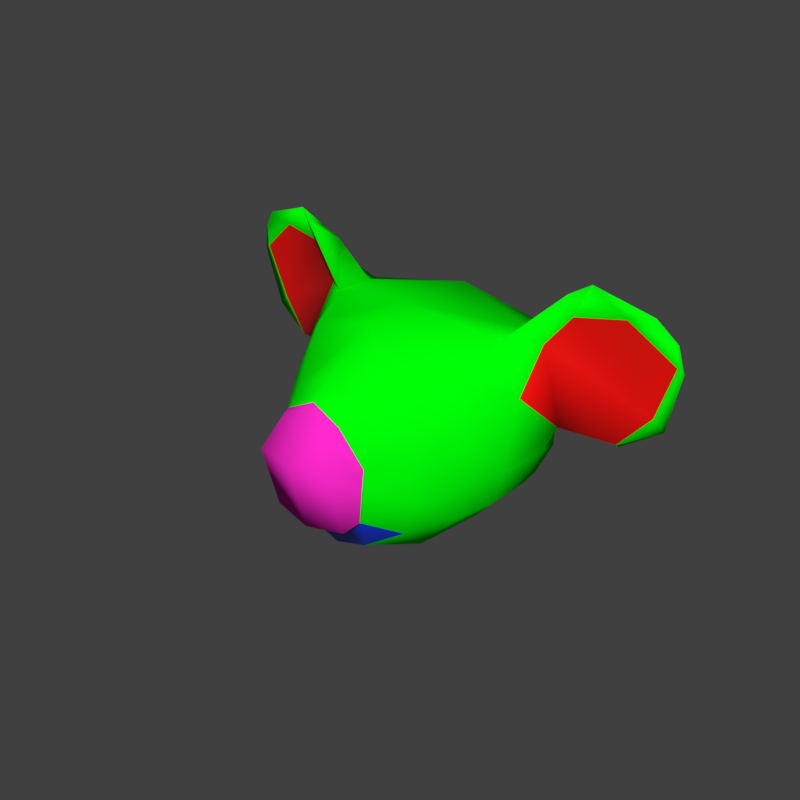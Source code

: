 # Source: GoldenKoalaHat.blend  (saved by Blender 4.0.36; exported with 4.5.12 LTS)
import bpy
from mathutils import Matrix  # noqa: F401  (used for matrix-valued properties, if any)

bpy.ops.wm.read_factory_settings(use_empty=True)
scene = bpy.context.scene
scene.name = 'Scene'

# ---- materials (node trees are filled in below, after node groups)
mat_material_002 = bpy.data.materials.new('Material.002')
mat_material_002.use_transparent_shadow = False
mat_material_002.diffuse_color = (0.1586, 0.1586, 0.1586, 1.0)
mat_material_002.roughness = 0.5
mat_material_002.specular_intensity = 0.0
mat_material_003 = bpy.data.materials.new('Material.003')
mat_material_003.use_transparent_shadow = False
mat_material_003.diffuse_color = (0.007545, 0.004561, 0.003514, 1.0)
mat_material_003.roughness = 0.5
mat_material_003.specular_intensity = 0.0
mat_material_004 = bpy.data.materials.new('Material.004')
mat_material_004.use_transparent_shadow = False
mat_material_004.roughness = 0.5
mat_material_006 = bpy.data.materials.new('Material.006')
mat_material_006.use_transparent_shadow = False
mat_material_006.diffuse_color = (1.0, 0.5555, 0.541, 1.0)
mat_material_006.roughness = 0.5

# ---- material node trees
mat_material_002.use_nodes = True; mat_material_002.node_tree.nodes.clear()
_N = mat_material_002.node_tree.nodes; _L = mat_material_002.node_tree.links
n0 = _N.new('ShaderNodeBsdfPrincipled'); n0.name = 'Principled BSDF'; n0.location = (10, 300)
n0.inputs[0].default_value = (0.0, 1.0, 0.002115, 1.0)
n0.inputs[3].default_value = 1.45
n0.inputs[13].default_value = 0.0
n0.inputs[27].default_value = (0.0, 0.0, 0.0, 1.0)
n0.inputs[28].default_value = 1.0
n1 = _N.new('ShaderNodeOutputMaterial'); n1.name = 'Material Output'; n1.location = (300, 300)
n2 = _N.new('ShaderNodeNormalMap'); n2.name = 'Normal Map'; n2.location = (-300, -300)
n2.label = 'Normal/Map'
n2.inputs[0].default_value = 0.0
_L.new(n0.outputs[0], n1.inputs[0])
_L.new(n2.outputs[0], n0.inputs[5])
n1.is_active_output = True
mat_material_003.use_nodes = True; mat_material_003.node_tree.nodes.clear()
_N = mat_material_003.node_tree.nodes; _L = mat_material_003.node_tree.links
n0 = _N.new('ShaderNodeBsdfPrincipled'); n0.name = 'Principled BSDF'; n0.location = (10, 300)
n0.inputs[0].default_value = (1.0, 0.02302, 0.6147, 1.0)
n0.inputs[3].default_value = 1.45
n0.inputs[13].default_value = 0.0
n0.inputs[27].default_value = (0.0, 0.0, 0.0, 1.0)
n0.inputs[28].default_value = 1.0
n1 = _N.new('ShaderNodeOutputMaterial'); n1.name = 'Material Output'; n1.location = (300, 300)
n2 = _N.new('ShaderNodeNormalMap'); n2.name = 'Normal Map'; n2.location = (-300, -300)
n2.label = 'Normal/Map'
n2.inputs[0].default_value = 0.0
_L.new(n0.outputs[0], n1.inputs[0])
_L.new(n2.outputs[0], n0.inputs[5])
n1.is_active_output = True
mat_material_004.use_nodes = True; mat_material_004.node_tree.nodes.clear()
_N = mat_material_004.node_tree.nodes; _L = mat_material_004.node_tree.links
n0 = _N.new('ShaderNodeBsdfPrincipled'); n0.name = 'Principled BSDF'; n0.location = (10, 300)
n0.inputs[0].default_value = (0.0, 0.042, 0.8001, 1.0)
n0.inputs[3].default_value = 1.45
n0.inputs[27].default_value = (0.0, 0.0, 0.0, 1.0)
n0.inputs[28].default_value = 1.0
n1 = _N.new('ShaderNodeOutputMaterial'); n1.name = 'Material Output'; n1.location = (300, 300)
n2 = _N.new('ShaderNodeNormalMap'); n2.name = 'Normal Map'; n2.location = (-300, -300)
n2.label = 'Normal/Map'
n2.inputs[0].default_value = 0.0
_L.new(n0.outputs[0], n1.inputs[0])
_L.new(n2.outputs[0], n0.inputs[5])
n1.is_active_output = True
mat_material_006.use_nodes = True; mat_material_006.node_tree.nodes.clear()
_N = mat_material_006.node_tree.nodes; _L = mat_material_006.node_tree.links
n0 = _N.new('ShaderNodeBsdfPrincipled'); n0.name = 'Principled BSDF'; n0.location = (10, 300)
n0.inputs[0].default_value = (1.0, 0.001128, 0.0, 1.0)
n0.inputs[3].default_value = 1.45
n0.inputs[27].default_value = (0.0, 0.0, 0.0, 1.0)
n0.inputs[28].default_value = 1.0
n1 = _N.new('ShaderNodeOutputMaterial'); n1.name = 'Material Output'; n1.location = (300, 300)
n2 = _N.new('ShaderNodeNormalMap'); n2.name = 'Normal Map'; n2.location = (-300, -300)
n2.label = 'Normal/Map'
n2.inputs[0].default_value = 0.0
_L.new(n0.outputs[0], n1.inputs[0])
_L.new(n2.outputs[0], n0.inputs[5])
n1.is_active_output = True

# ---- world
world_world = bpy.data.worlds.new('World'); scene.world = world_world
world_world.color = (0.05088, 0.05088, 0.05088)
world_world.use_sun_shadow = False
world_world.sun_shadow_jitter_overblur = 0.0
world_world.cycles.sampling_method = 'MANUAL'
world_world.light_settings.ao_factor = 0.2844

# ---- meshes
me_plane_001 = bpy.data.meshes.new('Plane.001')
me_plane_001.from_pydata([(-0.1918, 0.2344, -0.163), (-0.2467, 0.2104, 0.01), (-0.2111, 0.06702, -0.1441), (-0.2451, 0.08338, 0.07495), (-0.183, -0.005703, -0.1536), (-0.2081, -0.01102, 0.0102), (-0.1295, -0.09147, -0.1648), (-0.1466, -0.09351, 0.0003641), (-0.09004, -0.1649, -0.1222), (-0.08764, -0.164, -0.03137), (-0.09124, -0.1619, -0.1233), (-0.09363, -0.1563, -0.01649), (-0.1196, 0.1435, -0.2462), (-0.09451, 0.2401, -0.2639), (-0.2278, 0.2472, 0.1368), (-0.1886, 0.09689, 0.1628), (-0.09862, -0.003247, -0.2461), (-0.1537, 0.003826, 0.1398), (-0.06171, -0.1219, -0.2034), (-0.08571, -0.1201, 0.07855), (-0.05479, -0.1925, 0.05692), (-0.07733, -0.1944, -0.1342), (-0.04738, -0.174, -0.1389), (-0.05733, -0.1767, 0.0612), (-0.2306, 0.2313, -0.08608), (-0.2374, 0.05339, -0.06355), (-0.2004, -0.01466, -0.07815), (-0.1582, -0.09644, -0.08847), (-0.09171, -0.1596, -0.05728), (-0.09836, -0.1547, -0.05947), (-0.07357, -0.2337, -0.002595), (-0.2471, 0.1476, 0.1567), (-0.3851, 0.1963, -0.01963), (-0.2794, 0.2312, 0.1672), (-0.2971, 0.1315, 0.2677), (-0.29, 0.1677, 0.213), (-0.4628, 0.2062, 0.03218), (-0.3376, 0.2212, 0.2114), (-0.3315, 0.1506, 0.2876), (-0.3915, 0.1693, 0.2345), (-0.4907, 0.1958, 0.1543), (-0.4785, 0.1885, 0.2072), (-0.4419, 0.1711, 0.2506), (-0.323, 0.2279, 0.1276), (-0.3866, 0.2336, 0.1573), (-0.1935, 0.1868, -0.1667), (-0.2709, 0.1742, -0.01072), (-0.1935, 0.1921, 0.1555), (-0.1082, 0.1911, -0.2519), (-0.2384, 0.1842, -0.07489), (-0.3825, 0.1904, -0.01391), (-0.2866, 0.2069, 0.2164), (-0.4419, 0.2015, 0.05403), (-0.3313, 0.2084, 0.2361), (-0.4787, 0.1926, 0.164), (-0.4741, 0.1864, 0.2124), (0.0006342, 0.2384, -0.2791), (0.0006342, 0.1368, -0.2756), (0.0006342, 0.06536, 0.1982), (0.0006342, -0.03266, -0.2692), (0.0006342, -0.02772, 0.1842), (0.0006342, -0.1274, -0.2187), (0.0006342, -0.1369, 0.1186), (0.0006342, -0.2068, -0.1451), (0.0006342, -0.1817, 0.08019), (0.0006342, -0.176, -0.1504), (0.0006342, -0.1756, 0.08974), (0.1931, 0.2344, -0.163), (0.248, 0.2104, 0.01), (0.2124, 0.06702, -0.1441), (0.2464, 0.08338, 0.07495), (0.1843, -0.005704, -0.1536), (0.2094, -0.01102, 0.0102), (0.1308, -0.09147, -0.1648), (0.1479, -0.09351, 0.0003641), (0.09131, -0.1649, -0.1222), (0.08891, -0.164, -0.03137), (0.09251, -0.1619, -0.1233), (0.0949, -0.1563, -0.01649), (0.1208, 0.1435, -0.2462), (0.09578, 0.2401, -0.2639), (0.229, 0.2472, 0.1368), (0.1898, 0.09689, 0.1628), (0.09989, -0.003247, -0.2461), (0.155, 0.003826, 0.1398), (0.06298, -0.1219, -0.2034), (0.08698, -0.1201, 0.07855), (0.05606, -0.1925, 0.05692), (0.0786, -0.1944, -0.1342), (0.04865, -0.174, -0.1389), (0.0586, -0.1767, 0.0612), (0.0006342, -0.2445, -0.002595), (0.2319, 0.2313, -0.08608), (0.2386, 0.05339, -0.06355), (0.2017, -0.01466, -0.07815), (0.1595, -0.09644, -0.08847), (0.09298, -0.1596, -0.05728), (0.09963, -0.1547, -0.05947), (0.07484, -0.2337, -0.002595), (0.2484, 0.1476, 0.1567), (0.3864, 0.1963, -0.01963), (0.2807, 0.2312, 0.1672), (0.2983, 0.1315, 0.2677), (0.2913, 0.1677, 0.213), (0.464, 0.2062, 0.03218), (0.3389, 0.2212, 0.2114), (0.3328, 0.1506, 0.2876), (0.3928, 0.1693, 0.2345), (0.492, 0.1958, 0.1543), (0.4798, 0.1885, 0.2072), (0.4432, 0.1711, 0.2506), (0.3242, 0.2279, 0.1276), (0.3878, 0.2336, 0.1573), (0.0006342, 0.2261, -0.2752), (0.0006342, 0.2469, 0.1837), (0.1948, 0.1868, -0.1667), (0.2722, 0.1742, -0.01072), (0.1947, 0.1921, 0.1555), (0.1094, 0.1911, -0.2519), (0.2397, 0.1842, -0.07489), (0.3837, 0.1904, -0.01391), (0.2879, 0.2069, 0.2164), (0.4432, 0.2015, 0.05403), (0.3326, 0.2084, 0.2361), (0.48, 0.1926, 0.164), (0.4754, 0.1864, 0.2124), (0.0006342, 0.3519, 0.0389), (0.0006342, 0.3474, -0.07176), (0.0006342, 0.3366, -0.1609), (0.1148, 0.2471, 0.1602), (0.04821, 0.2392, -0.2715), (0.1243, 0.2948, 0.02445), (0.1162, 0.3031, -0.07892), (0.09686, 0.2992, -0.162), (-0.1136, 0.2471, 0.1602), (-0.04694, 0.2392, -0.2715), (-0.123, 0.2948, 0.02445), (-0.115, 0.3031, -0.07892), (-0.09559, 0.2992, -0.162)], [], [(50, 1, 46), (65, 18, 61), (60, 19, 62), (18, 10, 6), (47, 33, 51), (52, 40, 36), (27, 10, 29), (16, 6, 4), (30, 9, 28), (22, 8, 10), (34, 31, 15), (49, 2, 25), (58, 47, 15), (63, 22, 65), (2, 12, 16), (50, 36, 32), (15, 51, 34), (25, 3, 46), (44, 42, 37), (114, 134, 14, 47), (57, 16, 12), (34, 53, 38), (45, 48, 12), (17, 3, 5), (24, 45, 49), (29, 8, 28), (91, 20, 30), (91, 21, 63), (36, 43, 32), (21, 28, 8), (17, 7, 19), (15, 31, 3), (46, 31, 50), (51, 37, 53), (41, 54, 55), (44, 40, 41), (38, 39, 35), (26, 7, 5), (11, 28, 9), (4, 27, 26), (52, 39, 54), (31, 52, 50), (7, 29, 11), (64, 23, 20), (57, 48, 113), (53, 42, 38), (55, 39, 42), (62, 23, 66), (58, 17, 60), (1, 49, 46), (19, 11, 23), (48, 0, 13), (2, 26, 25), (1, 43, 14), (20, 11, 9), (59, 18, 16), (37, 43, 44), (47, 14, 33), (16, 18, 6), (30, 20, 9), (22, 21, 8), (63, 21, 22), (21, 30, 28), (25, 26, 5), (46, 49, 25), (34, 38, 35), (33, 14, 43), (46, 3, 31), (51, 33, 37), (41, 40, 54), (44, 36, 40), (38, 42, 39), (55, 54, 39), (16, 4, 2), (42, 53, 37), (44, 41, 55), (11, 29, 28), (113, 13, 135, 56), (50, 32, 1), (65, 22, 18), (60, 17, 19), (18, 22, 10), (52, 54, 40), (27, 6, 10), (34, 35, 31), (49, 45, 2), (58, 114, 47), (2, 45, 12), (50, 52, 36), (15, 47, 51), (25, 5, 3), (44, 55, 42), (57, 59, 16), (34, 51, 53), (45, 0, 48), (17, 15, 3), (24, 0, 45), (29, 10, 8), (91, 64, 20), (91, 30, 21), (36, 44, 43), (17, 5, 7), (26, 27, 7), (4, 6, 27), (52, 35, 39), (31, 35, 52), (7, 27, 29), (64, 66, 23), (57, 12, 48), (62, 19, 23), (58, 15, 17), (1, 24, 49), (19, 7, 11), (2, 4, 26), (1, 32, 43), (20, 23, 11), (59, 61, 18), (37, 33, 43), (113, 48, 13), (120, 116, 68), (65, 61, 85), (60, 62, 86), (85, 73, 77), (117, 121, 101), (122, 104, 108), (95, 97, 77), (83, 71, 73), (98, 96, 76), (89, 77, 75), (102, 82, 99), (119, 93, 69), (58, 82, 117), (63, 65, 89), (69, 83, 79), (120, 100, 104), (82, 102, 121), (93, 116, 70), (112, 105, 110), (114, 117, 81, 129), (57, 79, 83), (102, 106, 123), (115, 79, 118), (84, 72, 70), (92, 119, 115), (97, 96, 75), (91, 98, 87), (91, 63, 88), (104, 100, 111), (88, 75, 96), (84, 86, 74), (82, 70, 99), (116, 120, 99), (121, 123, 105), (109, 125, 124), (112, 109, 108), (106, 103, 107), (94, 72, 74), (78, 76, 96), (71, 94, 95), (122, 124, 107), (99, 120, 122), (74, 78, 97), (64, 87, 90), (57, 113, 118), (123, 106, 110), (125, 110, 107), (62, 66, 90), (58, 60, 84), (68, 116, 119), (86, 90, 78), (118, 80, 67), (69, 93, 94), (68, 81, 111), (87, 76, 78), (59, 83, 85), (105, 112, 111), (117, 101, 81), (83, 73, 85), (98, 76, 87), (89, 75, 88), (63, 89, 88), (88, 96, 98), (93, 72, 94), (116, 93, 119), (102, 103, 106), (101, 111, 81), (116, 99, 70), (121, 105, 101), (109, 124, 108), (112, 108, 104), (106, 107, 110), (125, 107, 124), (83, 69, 71), (110, 105, 123), (112, 125, 109), (78, 96, 97), (113, 56, 130, 80), (120, 68, 100), (65, 85, 89), (60, 86, 84), (85, 77, 89), (122, 108, 124), (95, 77, 73), (102, 99, 103), (119, 69, 115), (58, 117, 114), (69, 79, 115), (120, 104, 122), (82, 121, 117), (93, 70, 72), (112, 110, 125), (57, 83, 59), (102, 123, 121), (115, 118, 67), (84, 70, 82), (92, 115, 67), (97, 75, 77), (91, 87, 64), (91, 88, 98), (104, 111, 112), (84, 74, 72), (94, 74, 95), (71, 95, 73), (122, 107, 103), (99, 122, 103), (74, 97, 95), (64, 90, 66), (57, 118, 79), (62, 90, 86), (58, 84, 82), (68, 119, 92), (86, 78, 74), (69, 94, 71), (68, 111, 100), (87, 78, 90), (59, 85, 61), (105, 111, 101), (113, 80, 118), (134, 114, 126, 136), (129, 81, 68, 131), (136, 126, 127, 137), (131, 68, 92, 132), (137, 127, 128, 138), (132, 92, 67, 133), (138, 128, 56, 135), (133, 67, 80, 130), (128, 133, 130, 56), (127, 132, 133, 128), (126, 131, 132, 127), (114, 129, 131, 126), (0, 138, 135, 13), (24, 137, 138, 0), (1, 136, 137, 24), (14, 134, 136, 1)])
me_plane_001.polygons.foreach_set('use_smooth', [True] * 254)
me_plane_001.polygons.foreach_set('material_index', [0, 2, 0, 2, 0, 0, 0, 0, 1, 1, 0, 0, 0, 1, 0, 0, 0, 0, 0, 0, 2, 0, 2, 0, 0, 0, 1, 1, 0, 1, 0, 0, 3, 0, 0, 0, 0, 0, 1, 0, 3, 3, 0, 1, 2, 0, 0, 0, 0, 0, 0, 2, 0, 0, 1, 2, 0, 0, 0, 1, 1, 1, 1, 0, 0, 0, 0, 3, 0, 0, 0, 0, 0, 0, 0, 0, 0, 0, 0, 2, 0, 2, 0, 0, 0, 0, 0, 0, 0, 0, 0, 0, 2, 0, 2, 0, 0, 0, 1, 1, 0, 0, 0, 0, 3, 3, 0, 1, 2, 0, 0, 0, 0, 0, 0, 1, 2, 0, 2, 0, 2, 0, 2, 0, 0, 0, 0, 1, 1, 0, 0, 0, 1, 0, 0, 0, 0, 0, 0, 2, 0, 2, 0, 0, 0, 1, 1, 0, 1, 0, 0, 3, 0, 0, 0, 0, 0, 1, 0, 3, 3, 0, 1, 2, 0, 0, 0, 0, 0, 0, 2, 0, 0, 1, 2, 0, 0, 0, 1, 1, 1, 1, 0, 0, 0, 0, 3, 0, 0, 0, 0, 0, 0, 0, 0, 0, 0, 0, 2, 0, 2, 0, 0, 0, 0, 0, 0, 0, 0, 0, 0, 2, 0, 2, 0, 0, 0, 1, 1, 0, 0, 0, 0, 3, 3, 0, 1, 2, 0, 0, 0, 0, 0, 0, 1, 2, 0, 2, 0, 0, 0, 0, 0, 0, 0, 0, 0, 0, 0, 0, 0, 0, 0, 0])
_uv = me_plane_001.uv_layers.new(name='UVMap')
_uv.uv.foreach_set('vector', [1.0, 1.0, 1.0, 1.0, 1.0, 1.0, 1.0, 0.0, 1.0, 0.0, 1.0, 0.0, 1.0, 1.0, 1.0, 1.0, 1.0, 1.0, 1.0, 0.0, 1.0, 0.0, 1.0, 0.0, 1.0, 1.0, 1.0, 1.0, 1.0, 1.0, 1.0, 1.0, 1.0, 1.0, 1.0, 1.0, 1.0, 0.5, 1.0, 0.0, 1.0, 0.5, 1.0, 0.0, 1.0, 0.0, 1.0, 0.0, 1.0, 0.5, 1.0, 1.0, 1.0, 0.5, 1.0, 0.0, 1.0, 0.0, 1.0, 0.0, 1.0, 1.0, 1.0, 1.0, 1.0, 1.0, 1.0, 0.5, 1.0, 0.0, 1.0, 0.5, 1.0, 1.0, 1.0, 1.0, 1.0, 1.0, 1.0, 0.0, 1.0, 0.0, 1.0, 0.0, 1.0, 0.0, 1.0, 0.0, 1.0, 0.0, 1.0, 1.0, 1.0, 1.0, 1.0, 1.0, 1.0, 1.0, 1.0, 1.0, 1.0, 1.0, 1.0, 0.5, 1.0, 1.0, 1.0, 1.0, 1.0, 1.0, 1.0, 1.0, 1.0, 1.0, 1.0, 1.0, 1.0, 1.0, 1.0, 1.0, 1.0, 1.0, 1.0, 0.0, 1.0, 0.0, 1.0, 0.0, 1.0, 1.0, 1.0, 1.0, 1.0, 1.0, 1.0, 0.0, 1.0, 0.0, 1.0, 0.0, 1.0, 1.0, 1.0, 1.0, 1.0, 1.0, 1.0, 0.5, 1.0, 0.0, 1.0, 0.5, 1.0, 0.5, 1.0, 0.0, 1.0, 0.5, 1.0, 0.5, 1.0, 1.0, 1.0, 0.5, 1.0, 0.5, 1.0, 0.0, 1.0, 0.0, 1.0, 1.0, 1.0, 1.0, 1.0, 1.0, 1.0, 0.0, 1.0, 0.5, 1.0, 0.0, 1.0, 1.0, 1.0, 1.0, 1.0, 1.0, 1.0, 1.0, 1.0, 1.0, 1.0, 1.0, 1.0, 1.0, 1.0, 1.0, 1.0, 1.0, 1.0, 1.0, 1.0, 1.0, 1.0, 1.0, 1.0, 1.0, 1.0, 1.0, 1.0, 1.0, 1.0, 1.0, 1.0, 1.0, 1.0, 1.0, 1.0, 1.0, 1.0, 1.0, 1.0, 1.0, 1.0, 0.5, 1.0, 1.0, 1.0, 1.0, 1.0, 1.0, 1.0, 0.5, 1.0, 1.0, 1.0, 0.0, 1.0, 0.5, 1.0, 0.5, 1.0, 1.0, 1.0, 1.0, 1.0, 1.0, 1.0, 1.0, 1.0, 1.0, 1.0, 1.0, 1.0, 1.0, 1.0, 0.5, 1.0, 1.0, 1.0, 1.0, 1.0, 1.0, 1.0, 1.0, 1.0, 0.0, 1.0, 0.0, 1.0, 0.0, 1.0, 1.0, 1.0, 1.0, 1.0, 1.0, 1.0, 1.0, 1.0, 1.0, 1.0, 1.0, 1.0, 1.0, 1.0, 1.0, 1.0, 1.0, 1.0, 1.0, 1.0, 1.0, 1.0, 1.0, 1.0, 1.0, 1.0, 0.5, 1.0, 1.0, 1.0, 1.0, 1.0, 1.0, 1.0, 1.0, 1.0, 0.0, 1.0, 0.0, 1.0, 0.0, 1.0, 0.0, 1.0, 0.5, 1.0, 0.5, 1.0, 1.0, 1.0, 1.0, 1.0, 1.0, 1.0, 1.0, 1.0, 1.0, 1.0, 1.0, 1.0, 0.0, 1.0, 0.0, 1.0, 0.0, 1.0, 1.0, 1.0, 1.0, 1.0, 1.0, 1.0, 1.0, 1.0, 1.0, 1.0, 1.0, 1.0, 0.0, 1.0, 0.0, 1.0, 0.0, 1.0, 0.5, 1.0, 1.0, 1.0, 1.0, 1.0, 0.0, 1.0, 0.0, 1.0, 0.0, 1.0, 0.0, 1.0, 0.0, 1.0, 0.0, 1.0, 0.0, 1.0, 0.5, 1.0, 0.5, 1.0, 0.5, 1.0, 0.5, 1.0, 1.0, 1.0, 1.0, 1.0, 0.5, 1.0, 0.5, 1.0, 1.0, 1.0, 1.0, 1.0, 1.0, 1.0, 1.0, 1.0, 1.0, 1.0, 1.0, 1.0, 1.0, 1.0, 1.0, 1.0, 1.0, 1.0, 1.0, 1.0, 1.0, 1.0, 1.0, 1.0, 1.0, 1.0, 1.0, 1.0, 1.0, 1.0, 1.0, 1.0, 1.0, 1.0, 1.0, 1.0, 1.0, 1.0, 1.0, 1.0, 1.0, 1.0, 1.0, 1.0, 1.0, 1.0, 1.0, 1.0, 0.0, 1.0, 0.0, 1.0, 0.0, 1.0, 1.0, 1.0, 1.0, 1.0, 1.0, 1.0, 1.0, 1.0, 1.0, 1.0, 1.0, 1.0, 1.0, 1.0, 0.5, 1.0, 0.5, 1.0, 0.0, 1.0, 0.0, 1.0, 0.0, 1.0, 0.0, 1.0, 1.0, 1.0, 1.0, 1.0, 1.0, 1.0, 0.0, 1.0, 0.0, 1.0, 0.0, 1.0, 1.0, 1.0, 1.0, 1.0, 1.0, 1.0, 0.0, 1.0, 0.0, 1.0, 0.0, 1.0, 1.0, 1.0, 1.0, 1.0, 1.0, 1.0, 0.5, 1.0, 0.0, 1.0, 0.0, 1.0, 1.0, 1.0, 1.0, 1.0, 1.0, 1.0, 0.5, 1.0, 0.0, 1.0, 0.0, 1.0, 1.0, 1.0, 1.0, 1.0, 1.0, 1.0, 0.0, 1.0, 0.0, 1.0, 0.0, 1.0, 1.0, 1.0, 1.0, 1.0, 1.0, 1.0, 1.0, 1.0, 1.0, 1.0, 1.0, 1.0, 0.5, 1.0, 1.0, 1.0, 1.0, 1.0, 1.0, 1.0, 1.0, 1.0, 1.0, 1.0, 0.0, 1.0, 0.0, 1.0, 0.0, 1.0, 1.0, 1.0, 1.0, 1.0, 1.0, 1.0, 0.0, 1.0, 0.0, 1.0, 0.0, 1.0, 1.0, 1.0, 1.0, 1.0, 1.0, 1.0, 0.5, 1.0, 0.0, 1.0, 0.0, 1.0, 0.5, 1.0, 0.0, 1.0, 0.0, 1.0, 0.5, 1.0, 1.0, 1.0, 1.0, 1.0, 0.5, 1.0, 0.5, 1.0, 0.0, 1.0, 1.0, 1.0, 1.0, 1.0, 1.0, 1.0, 1.0, 1.0, 1.0, 1.0, 1.0, 1.0, 0.5, 1.0, 0.5, 1.0, 1.0, 1.0, 0.0, 1.0, 0.0, 1.0, 0.5, 1.0, 1.0, 1.0, 1.0, 1.0, 1.0, 1.0, 1.0, 1.0, 1.0, 1.0, 1.0, 1.0, 1.0, 1.0, 0.5, 1.0, 0.5, 1.0, 1.0, 1.0, 1.0, 1.0, 1.0, 1.0, 0.0, 1.0, 0.0, 1.0, 0.0, 1.0, 1.0, 1.0, 1.0, 1.0, 1.0, 1.0, 1.0, 1.0, 1.0, 1.0, 1.0, 1.0, 1.0, 1.0, 0.5, 1.0, 0.5, 1.0, 1.0, 1.0, 1.0, 1.0, 1.0, 1.0, 0.0, 1.0, 0.0, 1.0, 0.5, 1.0, 1.0, 1.0, 1.0, 1.0, 1.0, 1.0, 1.0, 1.0, 1.0, 1.0, 1.0, 1.0, 0.0, 1.0, 0.0, 1.0, 0.0, 1.0, 1.0, 1.0, 1.0, 1.0, 1.0, 1.0, 0.0, 1.0, 0.0, 1.0, 0.0, 1.0, 1.0, 1.0, 1.0, 1.0, 1.0, 1.0, 0.0, 1.0, 0.0, 1.0, 0.0, 1.0, 1.0, 1.0, 1.0, 1.0, 1.0, 1.0, 0.0, 1.0, 0.0, 1.0, 0.0, 1.0, 1.0, 1.0, 1.0, 1.0, 1.0, 1.0, 1.0, 1.0, 1.0, 1.0, 1.0, 1.0, 0.5, 1.0, 0.5, 1.0, 0.0, 1.0, 0.0, 1.0, 0.0, 1.0, 0.0, 1.0, 0.5, 1.0, 0.5, 1.0, 1.0, 1.0, 0.0, 1.0, 0.0, 1.0, 0.0, 1.0, 1.0, 1.0, 1.0, 1.0, 1.0, 1.0, 0.5, 1.0, 0.5, 1.0, 0.0, 1.0, 1.0, 1.0, 1.0, 1.0, 1.0, 1.0, 0.0, 1.0, 0.0, 1.0, 0.0, 1.0, 0.0, 1.0, 0.0, 1.0, 0.0, 1.0, 1.0, 1.0, 1.0, 1.0, 1.0, 1.0, 1.0, 1.0, 1.0, 1.0, 1.0, 1.0, 0.5, 1.0, 1.0, 1.0, 1.0, 1.0, 1.0, 1.0, 1.0, 1.0, 1.0, 1.0, 1.0, 1.0, 1.0, 1.0, 1.0, 1.0, 1.0, 1.0, 0.0, 1.0, 0.0, 1.0, 0.0, 1.0, 1.0, 1.0, 1.0, 1.0, 1.0, 1.0, 0.0, 1.0, 0.0, 1.0, 0.0, 1.0, 1.0, 1.0, 1.0, 1.0, 1.0, 1.0, 0.5, 1.0, 0.5, 1.0, 0.0, 1.0, 0.5, 1.0, 0.5, 1.0, 0.0, 1.0, 0.5, 1.0, 0.5, 1.0, 1.0, 1.0, 0.5, 1.0, 0.0, 1.0, 0.0, 1.0, 1.0, 1.0, 1.0, 1.0, 1.0, 1.0, 0.0, 1.0, 0.0, 1.0, 0.5, 1.0, 1.0, 1.0, 1.0, 1.0, 1.0, 1.0, 1.0, 1.0, 1.0, 1.0, 1.0, 1.0, 1.0, 1.0, 1.0, 1.0, 1.0, 1.0, 1.0, 1.0, 1.0, 1.0, 1.0, 1.0, 1.0, 1.0, 1.0, 1.0, 1.0, 1.0, 1.0, 1.0, 1.0, 1.0, 1.0, 1.0, 1.0, 1.0, 1.0, 1.0, 1.0, 1.0, 0.5, 1.0, 1.0, 1.0, 1.0, 1.0, 1.0, 1.0, 1.0, 1.0, 0.5, 1.0, 0.0, 1.0, 0.5, 1.0, 0.5, 1.0, 1.0, 1.0, 1.0, 1.0, 1.0, 1.0, 1.0, 1.0, 1.0, 1.0, 1.0, 1.0, 1.0, 1.0, 1.0, 1.0, 0.5, 1.0, 1.0, 1.0, 1.0, 1.0, 1.0, 1.0, 0.0, 1.0, 0.0, 1.0, 0.0, 1.0, 1.0, 1.0, 1.0, 1.0, 1.0, 1.0, 1.0, 1.0, 1.0, 1.0, 1.0, 1.0, 1.0, 1.0, 1.0, 1.0, 1.0, 1.0, 1.0, 1.0, 1.0, 1.0, 1.0, 1.0, 1.0, 1.0, 1.0, 1.0, 0.5, 1.0, 1.0, 1.0, 1.0, 1.0, 1.0, 1.0, 0.0, 1.0, 0.0, 1.0, 0.0, 1.0, 0.0, 1.0, 0.5, 1.0, 0.5, 1.0, 1.0, 1.0, 1.0, 1.0, 1.0, 1.0, 1.0, 1.0, 1.0, 1.0, 1.0, 1.0, 0.0, 1.0, 0.0, 1.0, 0.0, 1.0, 1.0, 1.0, 1.0, 1.0, 1.0, 1.0, 1.0, 1.0, 1.0, 1.0, 1.0, 1.0, 0.0, 1.0, 0.0, 1.0, 0.0, 1.0, 0.5, 1.0, 1.0, 1.0, 1.0, 1.0, 0.0, 1.0, 0.0, 1.0, 0.0, 1.0, 0.0, 1.0, 0.0, 1.0, 0.0, 1.0, 0.0, 1.0, 0.5, 1.0, 0.5, 1.0, 0.5, 1.0, 1.0, 1.0, 0.5, 1.0, 1.0, 1.0, 0.5, 1.0, 0.5, 1.0, 1.0, 1.0, 1.0, 1.0, 1.0, 1.0, 1.0, 1.0, 1.0, 1.0, 1.0, 1.0, 1.0, 1.0, 1.0, 1.0, 1.0, 1.0, 1.0, 1.0, 1.0, 1.0, 1.0, 1.0, 1.0, 1.0, 1.0, 1.0, 1.0, 1.0, 1.0, 1.0, 1.0, 1.0, 1.0, 1.0, 1.0, 1.0, 1.0, 1.0, 1.0, 1.0, 1.0, 1.0, 1.0, 1.0, 1.0, 1.0, 0.0, 1.0, 0.0, 1.0, 0.0, 1.0, 1.0, 1.0, 1.0, 1.0, 1.0, 1.0, 1.0, 1.0, 1.0, 1.0, 1.0, 1.0, 1.0, 1.0, 0.5, 1.0, 0.5, 1.0, 0.0, 1.0, 0.0, 1.0, 0.0, 1.0, 0.0, 1.0, 1.0, 1.0, 1.0, 1.0, 1.0, 1.0, 0.0, 1.0, 0.0, 1.0, 0.0, 1.0, 1.0, 1.0, 1.0, 1.0, 1.0, 1.0, 0.0, 1.0, 0.0, 1.0, 0.0, 1.0, 1.0, 1.0, 1.0, 1.0, 1.0, 1.0, 0.5, 1.0, 0.0, 1.0, 0.0, 1.0, 1.0, 1.0, 1.0, 1.0, 1.0, 1.0, 0.5, 1.0, 0.0, 1.0, 0.0, 1.0, 1.0, 1.0, 1.0, 1.0, 1.0, 1.0, 0.0, 1.0, 0.0, 1.0, 0.0, 1.0, 1.0, 1.0, 1.0, 1.0, 1.0, 1.0, 1.0, 1.0, 1.0, 1.0, 1.0, 1.0, 0.5, 1.0, 1.0, 1.0, 1.0, 1.0, 1.0, 1.0, 1.0, 1.0, 1.0, 1.0, 0.0, 1.0, 0.0, 1.0, 0.0, 1.0, 1.0, 1.0, 1.0, 1.0, 1.0, 1.0, 0.0, 1.0, 0.0, 1.0, 0.0, 1.0, 1.0, 1.0, 1.0, 1.0, 1.0, 1.0, 0.5, 1.0, 0.0, 1.0, 0.0, 1.0, 0.5, 1.0, 0.0, 1.0, 0.0, 1.0, 0.5, 1.0, 1.0, 1.0, 1.0, 1.0, 0.5, 1.0, 0.0, 1.0, 0.5, 1.0, 1.0, 1.0, 1.0, 1.0, 1.0, 1.0, 1.0, 1.0, 1.0, 1.0, 1.0, 1.0, 0.5, 1.0, 1.0, 1.0, 0.5, 1.0, 0.0, 1.0, 0.5, 1.0, 0.0, 1.0, 1.0, 1.0, 1.0, 1.0, 1.0, 1.0, 1.0, 1.0, 1.0, 1.0, 1.0, 1.0, 1.0, 1.0, 0.5, 1.0, 0.5, 1.0, 1.0, 1.0, 1.0, 1.0, 1.0, 1.0, 0.0, 1.0, 0.0, 1.0, 0.0, 1.0, 1.0, 1.0, 1.0, 1.0, 1.0, 1.0, 1.0, 1.0, 1.0, 1.0, 1.0, 1.0, 1.0, 1.0, 0.5, 1.0, 0.5, 1.0, 1.0, 1.0, 1.0, 1.0, 1.0, 1.0, 0.0, 1.0, 0.5, 1.0, 0.0, 1.0, 1.0, 1.0, 1.0, 1.0, 1.0, 1.0, 1.0, 1.0, 1.0, 1.0, 1.0, 1.0, 0.0, 1.0, 0.0, 1.0, 0.0, 1.0, 1.0, 1.0, 1.0, 1.0, 1.0, 1.0, 0.0, 1.0, 0.0, 1.0, 0.0, 1.0, 1.0, 1.0, 1.0, 1.0, 0.8571, 1.0, 0.9286, 1.0, 1.0, 1.0, 1.0, 1.0, 1.0, 1.0, 0.9286, 1.0, 0.9286, 1.0, 0.8571, 1.0, 0.5, 1.0, 0.5, 1.0, 0.9286, 1.0, 1.0, 1.0, 0.5, 1.0, 0.5, 1.0, 0.5, 1.0, 0.5, 1.0, 0.1429, 1.0, 0.07143, 1.0, 0.5, 1.0, 0.5, 1.0, 0.0, 1.0, 0.07143, 1.0, 0.07143, 1.0, 0.1429, 1.0, 0.0, 1.0, 0.0, 1.0, 0.07143, 1.0, 0.0, 1.0, 0.0, 1.0, 0.0, 1.0, 0.1429, 1.0, 0.07143, 1.0, 0.0, 1.0, 0.0, 1.0, 0.5, 1.0, 0.5, 1.0, 0.07143, 1.0, 0.1429, 1.0, 0.8571, 1.0, 0.9286, 1.0, 0.5, 1.0, 0.5, 1.0, 1.0, 1.0, 1.0, 1.0, 0.9286, 1.0, 0.8571, 1.0, 0.0, 1.0, 0.07143, 1.0, 0.0, 1.0, 0.0, 1.0, 0.5, 1.0, 0.5, 1.0, 0.07143, 1.0, 0.0, 1.0, 1.0, 1.0, 0.9286, 1.0, 0.5, 1.0, 0.5, 1.0, 1.0, 1.0, 1.0, 1.0, 0.9286, 1.0, 1.0])
me_plane_001.materials.append(mat_material_002)
me_plane_001.materials.append(mat_material_003)
me_plane_001.materials.append(mat_material_004)
me_plane_001.materials.append(mat_material_006)
me_plane_001.update()
me_plane_001.normals_split_custom_set([tuple(v) for v in zip(*[iter([-0.1382, -0.857, -0.4964, -0.2649, 0.961, 0.07933, -0.8103, -0.05554, -0.5834, -3.227e-08, -0.5435, -0.8394, -0.3927, -0.6052, -0.6925, 2.075e-07, -0.6502, -0.7598, 7.013e-08, -0.3744, 0.9272, -0.6096, -0.5607, 0.5604, -5.317e-08, -0.5358, 0.8443, -0.3927, -0.6052, -0.6925, -0.6793, -0.6261, -0.3829, -0.6997, -0.5003, -0.51, 0.1211, 0.236, 0.9642, 0.08858, 0.9314, 0.353, 0.4393, 0.6338, 0.6366, -0.1702, -0.9829, -0.07068, -0.9973, -0.06756, -0.02729, -0.8102, 0.04634, -0.5844, -0.8184, -0.5676, -0.08913, -0.6793, -0.6261, -0.3829, -0.6755, -0.7359, 0.04706, -0.4903, -0.222, -0.8428, -0.6997, -0.5003, -0.51, -0.8189, -0.328, -0.4709, -0.6437, -0.7367, 0.2073, -0.9017, -0.4188, 0.1077, -0.8181, -0.5746, 0.02497, -0.2718, -0.4094, -0.871, -0.8088, -0.4051, -0.4264, -0.6793, -0.6261, -0.3829, -0.0825, -0.6631, 0.744, -0.6097, -0.7924, -0.01909, -0.3582, -0.349, 0.866, -0.9312, 0.09374, -0.3523, -0.8574, -0.1424, -0.4946, -0.9386, -0.2847, -0.195, 8.24e-08, -0.07756, 0.997, 0.1211, 0.236, 0.9642, -0.3582, -0.349, 0.866, 2.904e-08, -0.6659, -0.746, -0.2718, -0.4094, -0.871, -3.227e-08, -0.5435, -0.8394, -0.8574, -0.1424, -0.4946, -0.525, -0.02353, -0.8508, -0.4903, -0.222, -0.8428, -0.1382, -0.857, -0.4964, -0.8102, 0.04634, -0.5844, -0.2176, 0.1888, -0.9576, -0.3582, -0.349, 0.866, 0.4393, 0.6338, 0.6366, -0.0825, -0.6631, 0.744, -0.9386, -0.2847, -0.195, -0.8873, -0.3906, 0.2454, -0.8103, -0.05554, -0.5834, -0.126, 0.9857, 0.1114, -0.6958, -0.3018, 0.6518, -0.02993, 0.931, 0.3639, -0.05914, 0.5229, 0.8504, -0.4485, 0.5076, 0.7357, 0.02311, 0.9806, 0.1945, 0.1211, 0.236, 0.9642, -0.0003338, -0.02536, -0.9997, -0.4903, -0.222, -0.8428, -0.525, -0.02353, -0.8508, -0.0825, -0.6631, 0.744, 0.1044, 0.7623, 0.6387, 0.1648, -0.4596, 0.8727, -0.809, 0.04721, -0.586, -0.4878, -0.01366, -0.8729, -0.525, -0.02353, -0.8508, -0.5388, -0.4768, 0.6945, -0.8873, -0.3906, 0.2454, -0.8325, -0.5336, 0.1493, -0.8508, 0.504, -0.1487, -0.809, 0.04721, -0.586, -0.9312, 0.09374, -0.3523, -0.6755, -0.7359, 0.04706, -0.8088, -0.4051, -0.4264, -0.8181, -0.5746, 0.02497, 4.169e-09, -0.9846, 0.1746, -0.5475, -0.5186, 0.6567, -0.6437, -0.7367, 0.2073, 4.169e-09, -0.9846, 0.1746, -0.5908, -0.4555, -0.666, 2.904e-08, -0.6659, -0.746, -0.8102, 0.04634, -0.5844, -0.06405, 0.9941, -0.08766, -0.2176, 0.1888, -0.9576, -0.5908, -0.4555, -0.666, -0.8181, -0.5746, 0.02497, -0.8088, -0.4051, -0.4264, -0.5388, -0.4768, 0.6945, -0.7606, -0.6123, 0.2157, -0.6096, -0.5607, 0.5604, -0.3582, -0.349, 0.866, -0.6097, -0.7924, -0.01909, -0.8873, -0.3906, 0.2454, -0.8103, -0.05554, -0.5834, -0.6097, -0.7924, -0.01909, -0.1382, -0.857, -0.4964, 0.4393, 0.6338, 0.6366, -0.02993, 0.931, 0.3639, 0.1044, 0.7623, 0.6387, -0.8987, -0.01587, 0.4382, -0.1722, -0.9785, -0.1139, -0.7053, -0.2134, 0.676, -0.126, 0.9857, 0.1114, -0.9973, -0.06756, -0.02729, -0.8987, -0.01587, 0.4382, 0.1648, -0.4596, 0.8727, -0.09674, -0.9746, -0.2022, -0.4702, -0.8442, -0.2573, -0.8803, -0.4513, -0.1464, -0.7606, -0.6123, 0.2157, -0.8325, -0.5336, 0.1493, -0.7537, -0.6441, 0.1307, -0.8181, -0.5746, 0.02497, -0.9017, -0.4188, 0.1077, -0.8189, -0.328, -0.4709, -0.8184, -0.5676, -0.08913, -0.8803, -0.4513, -0.1464, -0.1702, -0.9829, -0.07068, -0.09674, -0.9746, -0.2022, -0.1722, -0.9785, -0.1139, -0.6097, -0.7924, -0.01909, -0.1702, -0.9829, -0.07068, -0.1382, -0.857, -0.4964, -0.7606, -0.6123, 0.2157, -0.6755, -0.7359, 0.04706, -0.7537, -0.6441, 0.1307, -2.221e-07, -0.7974, 0.6035, -0.6553, -0.4281, 0.6223, -0.5475, -0.5186, 0.6567, -0.0003338, -0.02536, -0.9997, -0.4878, -0.01366, -0.8729, 0.0, -0.1688, -0.9857, 0.1044, 0.7623, 0.6387, -0.6958, -0.3018, 0.6518, 0.1648, -0.4596, 0.8727, -0.7053, -0.2134, 0.676, -0.09674, -0.9746, -0.2022, -0.6958, -0.3018, 0.6518, -5.317e-08, -0.5358, 0.8443, -0.6553, -0.4281, 0.6223, -2.53e-07, -0.7081, 0.7061, 8.24e-08, -0.07756, 0.997, -0.5388, -0.4768, 0.6945, 7.013e-08, -0.3744, 0.9272, -0.2649, 0.961, 0.07933, -0.9312, 0.09374, -0.3523, -0.8103, -0.05554, -0.5834, -0.6096, -0.5607, 0.5604, -0.7537, -0.6441, 0.1307, -0.6553, -0.4281, 0.6223, -0.4878, -0.01366, -0.8729, -0.8078, 0.3688, -0.4598, -0.4197, 0.5593, -0.7148, -0.8574, -0.1424, -0.4946, -0.8803, -0.4513, -0.1464, -0.9386, -0.2847, -0.195, -0.2649, 0.961, 0.07933, -0.06405, 0.9941, -0.08766, 0.02311, 0.9806, 0.1945, -0.5475, -0.5186, 0.6567, -0.7537, -0.6441, 0.1307, -0.9017, -0.4188, 0.1077, 7.886e-08, -0.2722, -0.9622, -0.3927, -0.6052, -0.6925, -0.4903, -0.222, -0.8428, -0.02993, 0.931, 0.3639, -0.06405, 0.9941, -0.08766, -0.126, 0.9857, 0.1114, 0.1211, 0.236, 0.9642, 0.02311, 0.9806, 0.1945, 0.08858, 0.9314, 0.353, -0.4903, -0.222, -0.8428, -0.3927, -0.6052, -0.6925, -0.6997, -0.5003, -0.51, -0.6437, -0.7367, 0.2073, -0.5475, -0.5186, 0.6567, -0.9017, -0.4188, 0.1077, -0.2718, -0.4094, -0.871, -0.5908, -0.4555, -0.666, -0.8088, -0.4051, -0.4264, 2.904e-08, -0.6659, -0.746, -0.5908, -0.4555, -0.666, -0.2718, -0.4094, -0.871, -0.5908, -0.4555, -0.666, -0.6437, -0.7367, 0.2073, -0.8181, -0.5746, 0.02497, -0.9386, -0.2847, -0.195, -0.8803, -0.4513, -0.1464, -0.8325, -0.5336, 0.1493, -0.8103, -0.05554, -0.5834, -0.9312, 0.09374, -0.3523, -0.9386, -0.2847, -0.195, -0.0825, -0.6631, 0.744, 0.1648, -0.4596, 0.8727, -0.4702, -0.8442, -0.2573, 0.08858, 0.9314, 0.353, 0.02311, 0.9806, 0.1945, -0.06405, 0.9941, -0.08766, -0.8103, -0.05554, -0.5834, -0.8873, -0.3906, 0.2454, -0.6097, -0.7924, -0.01909, 0.4393, 0.6338, 0.6366, 0.08858, 0.9314, 0.353, -0.02993, 0.931, 0.3639, -0.8987, -0.01587, 0.4382, -0.9973, -0.06756, -0.02729, -0.1722, -0.9785, -0.1139, -0.126, 0.9857, 0.1114, -0.8102, 0.04634, -0.5844, -0.9973, -0.06756, -0.02729, 0.1648, -0.4596, 0.8727, -0.6958, -0.3018, 0.6518, -0.09674, -0.9746, -0.2022, -0.7053, -0.2134, 0.676, -0.1722, -0.9785, -0.1139, -0.09674, -0.9746, -0.2022, -0.4903, -0.222, -0.8428, -0.8189, -0.328, -0.4709, -0.8574, -0.1424, -0.4946, -0.6958, -0.3018, 0.6518, 0.1044, 0.7623, 0.6387, -0.02993, 0.931, 0.3639, -0.126, 0.9857, 0.1114, -0.8987, -0.01587, 0.4382, -0.7053, -0.2134, 0.676, -0.7537, -0.6441, 0.1307, -0.6755, -0.7359, 0.04706, -0.8181, -0.5746, 0.02497, 0.0, -0.1688, -0.9857, -0.4197, 0.5593, -0.7148, -0.3132, 0.1838, -0.9317, -0.09321, 0.2737, -0.9573, -0.1382, -0.857, -0.4964, -0.2176, 0.1888, -0.9576, -0.2649, 0.961, 0.07933, -3.227e-08, -0.5435, -0.8394, -0.2718, -0.4094, -0.871, -0.3927, -0.6052, -0.6925, 7.013e-08, -0.3744, 0.9272, -0.5388, -0.4768, 0.6945, -0.6096, -0.5607, 0.5604, -0.3927, -0.6052, -0.6925, -0.2718, -0.4094, -0.871, -0.6793, -0.6261, -0.3829, -0.1702, -0.9829, -0.07068, -0.1722, -0.9785, -0.1139, -0.9973, -0.06756, -0.02729, -0.8184, -0.5676, -0.08913, -0.6997, -0.5003, -0.51, -0.6793, -0.6261, -0.3829, -0.0825, -0.6631, 0.744, -0.4702, -0.8442, -0.2573, -0.6097, -0.7924, -0.01909, -0.9312, 0.09374, -0.3523, -0.809, 0.04721, -0.586, -0.8574, -0.1424, -0.4946, 8.24e-08, -0.07756, 0.997, -0.05914, 0.5229, 0.8504, 0.1211, 0.236, 0.9642, -0.8574, -0.1424, -0.4946, -0.809, 0.04721, -0.586, -0.525, -0.02353, -0.8508, -0.1382, -0.857, -0.4964, -0.1702, -0.9829, -0.07068, -0.8102, 0.04634, -0.5844, -0.3582, -0.349, 0.866, 0.1211, 0.236, 0.9642, 0.4393, 0.6338, 0.6366, -0.9386, -0.2847, -0.195, -0.8325, -0.5336, 0.1493, -0.8873, -0.3906, 0.2454, -0.126, 0.9857, 0.1114, -0.7053, -0.2134, 0.676, -0.6958, -0.3018, 0.6518, -0.0003338, -0.02536, -0.9997, 7.886e-08, -0.2722, -0.9622, -0.4903, -0.222, -0.8428, -0.0825, -0.6631, 0.744, 0.4393, 0.6338, 0.6366, 0.1044, 0.7623, 0.6387, -0.809, 0.04721, -0.586, -0.8078, 0.3688, -0.4598, -0.4878, -0.01366, -0.8729, -0.5388, -0.4768, 0.6945, -0.3582, -0.349, 0.866, -0.8873, -0.3906, 0.2454, -0.8508, 0.504, -0.1487, -0.8078, 0.3688, -0.4598, -0.809, 0.04721, -0.586, -0.6755, -0.7359, 0.04706, -0.6793, -0.6261, -0.3829, -0.8088, -0.4051, -0.4264, 4.169e-09, -0.9846, 0.1746, -2.221e-07, -0.7974, 0.6035, -0.5475, -0.5186, 0.6567, 4.169e-09, -0.9846, 0.1746, -0.6437, -0.7367, 0.2073, -0.5908, -0.4555, -0.666, -0.8102, 0.04634, -0.5844, -0.126, 0.9857, 0.1114, -0.06405, 0.9941, -0.08766, -0.5388, -0.4768, 0.6945, -0.8325, -0.5336, 0.1493, -0.7606, -0.6123, 0.2157, -0.8803, -0.4513, -0.1464, -0.8184, -0.5676, -0.08913, -0.7606, -0.6123, 0.2157, -0.8189, -0.328, -0.4709, -0.6997, -0.5003, -0.51, -0.8184, -0.5676, -0.08913, -0.1702, -0.9829, -0.07068, -0.4702, -0.8442, -0.2573, -0.09674, -0.9746, -0.2022, -0.6097, -0.7924, -0.01909, -0.4702, -0.8442, -0.2573, -0.1702, -0.9829, -0.07068, -0.7606, -0.6123, 0.2157, -0.8184, -0.5676, -0.08913, -0.6755, -0.7359, 0.04706, -2.221e-07, -0.7974, 0.6035, -2.53e-07, -0.7081, 0.7061, -0.6553, -0.4281, 0.6223, -0.0003338, -0.02536, -0.9997, -0.525, -0.02353, -0.8508, -0.4878, -0.01366, -0.8729, -5.317e-08, -0.5358, 0.8443, -0.6096, -0.5607, 0.5604, -0.6553, -0.4281, 0.6223, 8.24e-08, -0.07756, 0.997, -0.3582, -0.349, 0.866, -0.5388, -0.4768, 0.6945, -0.2649, 0.961, 0.07933, -0.8508, 0.504, -0.1487, -0.9312, 0.09374, -0.3523, -0.6096, -0.5607, 0.5604, -0.7606, -0.6123, 0.2157, -0.7537, -0.6441, 0.1307, -0.8574, -0.1424, -0.4946, -0.8189, -0.328, -0.4709, -0.8803, -0.4513, -0.1464, -0.2649, 0.961, 0.07933, -0.2176, 0.1888, -0.9576, -0.06405, 0.9941, -0.08766, -0.5475, -0.5186, 0.6567, -0.6553, -0.4281, 0.6223, -0.7537, -0.6441, 0.1307, 7.886e-08, -0.2722, -0.9622, 2.075e-07, -0.6502, -0.7598, -0.3927, -0.6052, -0.6925, -0.02993, 0.931, 0.3639, 0.08858, 0.9314, 0.353, -0.06405, 0.9941, -0.08766, 0.0, -0.1688, -0.9857, -0.4878, -0.01366, -0.8729, -0.4197, 0.5593, -0.7148, 0.1382, -0.857, -0.4964, 0.8103, -0.05553, -0.5834, 0.1988, 0.842, -0.5015, -3.227e-08, -0.5435, -0.8394, 2.075e-07, -0.6502, -0.7598, 0.3927, -0.6052, -0.6925, 7.013e-08, -0.3744, 0.9272, -5.317e-08, -0.5358, 0.8443, 0.6096, -0.5607, 0.5604, 0.3927, -0.6052, -0.6925, 0.6997, -0.5003, -0.51, 0.6793, -0.6261, -0.3829, -0.1211, 0.236, 0.9642, -0.4393, 0.6338, 0.6366, -0.08858, 0.9314, 0.353, 0.1702, -0.9829, -0.07068, 0.8104, 0.04697, -0.584, 0.9973, -0.06757, -0.0273, 0.8184, -0.5676, -0.08913, 0.6755, -0.7358, 0.04851, 0.6793, -0.6261, -0.3829, 0.4903, -0.222, -0.8428, 0.8189, -0.328, -0.4709, 0.6997, -0.5003, -0.51, 0.6437, -0.7367, 0.2073, 0.818, -0.5748, 0.02261, 0.9017, -0.4188, 0.1077, 0.2718, -0.4094, -0.871, 0.6793, -0.6261, -0.3829, 0.8088, -0.4051, -0.4264, 0.0825, -0.6631, 0.744, 0.3582, -0.349, 0.866, 0.6097, -0.7924, -0.01908, 0.9312, 0.09304, -0.3523, 0.9386, -0.2847, -0.195, 0.8574, -0.1424, -0.4946, 8.24e-08, -0.07756, 0.997, 0.3582, -0.349, 0.866, -0.1211, 0.236, 0.9642, 2.904e-08, -0.6659, -0.746, -3.227e-08, -0.5435, -0.8394, 0.2718, -0.4094, -0.871, 0.8574, -0.1424, -0.4946, 0.4903, -0.222, -0.8428, 0.525, -0.02353, -0.8508, 0.1382, -0.857, -0.4964, 0.2176, 0.1888, -0.9576, 0.8104, 0.04697, -0.584, 0.3582, -0.349, 0.866, 0.0825, -0.6631, 0.744, -0.4393, 0.6338, 0.6366, 0.9386, -0.2847, -0.195, 0.8103, -0.05553, -0.5834, 0.8873, -0.3906, 0.2454, 0.126, 0.9857, 0.1114, 0.02993, 0.931, 0.3639, 0.6958, -0.3018, 0.6518, -0.05914, 0.5229, 0.8504, -0.1211, 0.236, 0.9642, 0.4061, 0.8336, 0.3744, 0.1657, 0.6293, 0.7593, -0.0003338, -0.02536, -0.9997, 0.525, -0.02353, -0.8508, 0.4903, -0.222, -0.8428, 0.0825, -0.6631, 0.744, -0.1648, -0.4596, 0.8727, -0.1044, 0.7623, 0.6387, 0.8092, 0.04669, -0.5857, 0.525, -0.02353, -0.8508, 0.4883, -0.01323, -0.8726, 0.5388, -0.4768, 0.6945, 0.8325, -0.5336, 0.1493, 0.8873, -0.3906, 0.2454, 0.8389, 0.475, -0.2655, 0.9312, 0.09304, -0.3523, 0.8092, 0.04669, -0.5857, 0.6755, -0.7358, 0.04851, 0.818, -0.5748, 0.02261, 0.8088, -0.4051, -0.4264, 4.169e-09, -0.9846, 0.1746, 0.6437, -0.7367, 0.2073, 0.5475, -0.5186, 0.6567, 4.169e-09, -0.9846, 0.1746, 2.904e-08, -0.6659, -0.746, 0.5908, -0.4555, -0.666, 0.8104, 0.04697, -0.584, 0.2176, 0.1888, -0.9576, 0.06481, 0.994, -0.08818, 0.5908, -0.4555, -0.666, 0.8088, -0.4051, -0.4264, 0.818, -0.5748, 0.02261, 0.5388, -0.4768, 0.6945, 0.6096, -0.5607, 0.5604, 0.7606, -0.6123, 0.2157, 0.3582, -0.349, 0.866, 0.8873, -0.3906, 0.2454, 0.6097, -0.7924, -0.01908, 0.8103, -0.05553, -0.5834, 0.1382, -0.857, -0.4964, 0.6097, -0.7924, -0.01908, -0.4393, 0.6338, 0.6366, -0.1044, 0.7623, 0.6387, 0.02993, 0.931, 0.3639, 0.8987, -0.01586, 0.4382, 0.7053, -0.2134, 0.676, 0.1722, -0.9785, -0.1139, 0.126, 0.9857, 0.1114, 0.8987, -0.01586, 0.4382, 0.9973, -0.06757, -0.0273, -0.1648, -0.4596, 0.8727, 0.4702, -0.8442, -0.2573, 0.09674, -0.9746, -0.2022, 0.8803, -0.4513, -0.1464, 0.8325, -0.5336, 0.1493, 0.7606, -0.6123, 0.2157, 0.7537, -0.6441, 0.1307, 0.9017, -0.4188, 0.1077, 0.818, -0.5748, 0.02261, 0.8189, -0.328, -0.4709, 0.8803, -0.4513, -0.1464, 0.8184, -0.5676, -0.08913, 0.1702, -0.9829, -0.07068, 0.1722, -0.9785, -0.1139, 0.09674, -0.9746, -0.2022, 0.6097, -0.7924, -0.01908, 0.1382, -0.857, -0.4964, 0.1702, -0.9829, -0.07068, 0.7606, -0.6123, 0.2157, 0.7537, -0.6441, 0.1307, 0.6755, -0.7358, 0.04851, -2.221e-07, -0.7974, 0.6035, 0.5475, -0.5186, 0.6567, 0.6553, -0.4281, 0.6223, -0.0003338, -0.02536, -0.9997, 0.0, -0.1688, -0.9857, 0.4883, -0.01323, -0.8726, -0.1044, 0.7623, 0.6387, -0.1648, -0.4596, 0.8727, 0.6958, -0.3018, 0.6518, 0.7053, -0.2134, 0.676, 0.6958, -0.3018, 0.6518, 0.09674, -0.9746, -0.2022, -5.317e-08, -0.5358, 0.8443, -2.53e-07, -0.7081, 0.7061, 0.6553, -0.4281, 0.6223, 8.24e-08, -0.07756, 0.997, 7.013e-08, -0.3744, 0.9272, 0.5388, -0.4768, 0.6945, 0.1988, 0.842, -0.5015, 0.8103, -0.05553, -0.5834, 0.9312, 0.09304, -0.3523, 0.6096, -0.5607, 0.5604, 0.6553, -0.4281, 0.6223, 0.7537, -0.6441, 0.1307, 0.4883, -0.01323, -0.8726, 0.3883, 0.1566, -0.9081, 0.6473, 0.5954, -0.476, 0.8574, -0.1424, -0.4946, 0.9386, -0.2847, -0.195, 0.8803, -0.4513, -0.1464, 0.1988, 0.842, -0.5015, 0.4061, 0.8336, 0.3744, 0.06481, 0.994, -0.08818, 0.5475, -0.5186, 0.6567, 0.9017, -0.4188, 0.1077, 0.7537, -0.6441, 0.1307, 7.886e-08, -0.2722, -0.9622, 0.4903, -0.222, -0.8428, 0.3927, -0.6052, -0.6925, 0.02993, 0.931, 0.3639, 0.126, 0.9857, 0.1114, 0.06481, 0.994, -0.08818, -0.1211, 0.236, 0.9642, -0.08858, 0.9314, 0.353, 0.4061, 0.8336, 0.3744, 0.4903, -0.222, -0.8428, 0.6997, -0.5003, -0.51, 0.3927, -0.6052, -0.6925, 0.6437, -0.7367, 0.2073, 0.9017, -0.4188, 0.1077, 0.5475, -0.5186, 0.6567, 0.2718, -0.4094, -0.871, 0.8088, -0.4051, -0.4264, 0.5908, -0.4555, -0.666, 2.904e-08, -0.6659, -0.746, 0.2718, -0.4094, -0.871, 0.5908, -0.4555, -0.666, 0.5908, -0.4555, -0.666, 0.818, -0.5748, 0.02261, 0.6437, -0.7367, 0.2073, 0.9386, -0.2847, -0.195, 0.8325, -0.5336, 0.1493, 0.8803, -0.4513, -0.1464, 0.8103, -0.05553, -0.5834, 0.9386, -0.2847, -0.195, 0.9312, 0.09304, -0.3523, 0.0825, -0.6631, 0.744, 0.4702, -0.8442, -0.2573, -0.1648, -0.4596, 0.8727, -0.08858, 0.9314, 0.353, 0.06481, 0.994, -0.08818, 0.4061, 0.8336, 0.3744, 0.8103, -0.05553, -0.5834, 0.6097, -0.7924, -0.01908, 0.8873, -0.3906, 0.2454, -0.4393, 0.6338, 0.6366, 0.02993, 0.931, 0.3639, -0.08858, 0.9314, 0.353, 0.8987, -0.01586, 0.4382, 0.1722, -0.9785, -0.1139, 0.9973, -0.06757, -0.0273, 0.126, 0.9857, 0.1114, 0.9973, -0.06757, -0.0273, 0.8104, 0.04697, -0.584, -0.1648, -0.4596, 0.8727, 0.09674, -0.9746, -0.2022, 0.6958, -0.3018, 0.6518, 0.7053, -0.2134, 0.676, 0.09674, -0.9746, -0.2022, 0.1722, -0.9785, -0.1139, 0.4903, -0.222, -0.8428, 0.8574, -0.1424, -0.4946, 0.8189, -0.328, -0.4709, 0.6958, -0.3018, 0.6518, 0.02993, 0.931, 0.3639, -0.1044, 0.7623, 0.6387, 0.126, 0.9857, 0.1114, 0.7053, -0.2134, 0.676, 0.8987, -0.01586, 0.4382, 0.7537, -0.6441, 0.1307, 0.818, -0.5748, 0.02261, 0.6755, -0.7358, 0.04851, 0.0, -0.1688, -0.9857, -0.09321, 0.2737, -0.9573, 0.2202, 0.1463, -0.9644, 0.3883, 0.1566, -0.9081, 0.1382, -0.857, -0.4964, 0.1988, 0.842, -0.5015, 0.2176, 0.1888, -0.9576, -3.227e-08, -0.5435, -0.8394, 0.3927, -0.6052, -0.6925, 0.2718, -0.4094, -0.871, 7.013e-08, -0.3744, 0.9272, 0.6096, -0.5607, 0.5604, 0.5388, -0.4768, 0.6945, 0.3927, -0.6052, -0.6925, 0.6793, -0.6261, -0.3829, 0.2718, -0.4094, -0.871, 0.1702, -0.9829, -0.07068, 0.9973, -0.06757, -0.0273, 0.1722, -0.9785, -0.1139, 0.8184, -0.5676, -0.08913, 0.6793, -0.6261, -0.3829, 0.6997, -0.5003, -0.51, 0.0825, -0.6631, 0.744, 0.6097, -0.7924, -0.01908, 0.4702, -0.8442, -0.2573, 0.9312, 0.09304, -0.3523, 0.8574, -0.1424, -0.4946, 0.8092, 0.04669, -0.5857, 8.24e-08, -0.07756, 0.997, -0.1211, 0.236, 0.9642, -0.05914, 0.5229, 0.8504, 0.8574, -0.1424, -0.4946, 0.525, -0.02353, -0.8508, 0.8092, 0.04669, -0.5857, 0.1382, -0.857, -0.4964, 0.8104, 0.04697, -0.584, 0.1702, -0.9829, -0.07068, 0.3582, -0.349, 0.866, -0.4393, 0.6338, 0.6366, -0.1211, 0.236, 0.9642, 0.9386, -0.2847, -0.195, 0.8873, -0.3906, 0.2454, 0.8325, -0.5336, 0.1493, 0.126, 0.9857, 0.1114, 0.6958, -0.3018, 0.6518, 0.7053, -0.2134, 0.676, -0.0003338, -0.02536, -0.9997, 0.4903, -0.222, -0.8428, 7.886e-08, -0.2722, -0.9622, 0.0825, -0.6631, 0.744, -0.1044, 0.7623, 0.6387, -0.4393, 0.6338, 0.6366, 0.8092, 0.04669, -0.5857, 0.4883, -0.01323, -0.8726, 0.6473, 0.5954, -0.476, 0.5388, -0.4768, 0.6945, 0.8873, -0.3906, 0.2454, 0.3582, -0.349, 0.866, 0.8389, 0.475, -0.2655, 0.8092, 0.04669, -0.5857, 0.6473, 0.5954, -0.476, 0.6755, -0.7358, 0.04851, 0.8088, -0.4051, -0.4264, 0.6793, -0.6261, -0.3829, 4.169e-09, -0.9846, 0.1746, 0.5475, -0.5186, 0.6567, -2.221e-07, -0.7974, 0.6035, 4.169e-09, -0.9846, 0.1746, 0.5908, -0.4555, -0.666, 0.6437, -0.7367, 0.2073, 0.8104, 0.04697, -0.584, 0.06481, 0.994, -0.08818, 0.126, 0.9857, 0.1114, 0.5388, -0.4768, 0.6945, 0.7606, -0.6123, 0.2157, 0.8325, -0.5336, 0.1493, 0.8803, -0.4513, -0.1464, 0.7606, -0.6123, 0.2157, 0.8184, -0.5676, -0.08913, 0.8189, -0.328, -0.4709, 0.8184, -0.5676, -0.08913, 0.6997, -0.5003, -0.51, 0.1702, -0.9829, -0.07068, 0.09674, -0.9746, -0.2022, 0.4702, -0.8442, -0.2573, 0.6097, -0.7924, -0.01908, 0.1702, -0.9829, -0.07068, 0.4702, -0.8442, -0.2573, 0.7606, -0.6123, 0.2157, 0.6755, -0.7358, 0.04851, 0.8184, -0.5676, -0.08913, -2.221e-07, -0.7974, 0.6035, 0.6553, -0.4281, 0.6223, -2.53e-07, -0.7081, 0.7061, -0.0003338, -0.02536, -0.9997, 0.4883, -0.01323, -0.8726, 0.525, -0.02353, -0.8508, -5.317e-08, -0.5358, 0.8443, 0.6553, -0.4281, 0.6223, 0.6096, -0.5607, 0.5604, 8.24e-08, -0.07756, 0.997, 0.5388, -0.4768, 0.6945, 0.3582, -0.349, 0.866, 0.1988, 0.842, -0.5015, 0.9312, 0.09304, -0.3523, 0.8389, 0.475, -0.2655, 0.6096, -0.5607, 0.5604, 0.7537, -0.6441, 0.1307, 0.7606, -0.6123, 0.2157, 0.8574, -0.1424, -0.4946, 0.8803, -0.4513, -0.1464, 0.8189, -0.328, -0.4709, 0.1988, 0.842, -0.5015, 0.06481, 0.994, -0.08818, 0.2176, 0.1888, -0.9576, 0.5475, -0.5186, 0.6567, 0.7537, -0.6441, 0.1307, 0.6553, -0.4281, 0.6223, 7.886e-08, -0.2722, -0.9622, 0.3927, -0.6052, -0.6925, 2.075e-07, -0.6502, -0.7598, 0.02993, 0.931, 0.3639, 0.06481, 0.994, -0.08818, -0.08858, 0.9314, 0.353, 0.0, -0.1688, -0.9857, 0.3883, 0.1566, -0.9081, 0.4883, -0.01323, -0.8726, -0.4485, 0.5076, 0.7357, -0.05914, 0.5229, 0.8504, -4.578e-08, 0.9673, 0.2538, -0.2105, 0.955, 0.209, 0.1657, 0.6293, 0.7593, 0.4061, 0.8336, 0.3744, 0.1988, 0.842, -0.5015, 0.5502, 0.7988, 0.2433, -0.2105, 0.955, 0.209, -4.578e-08, 0.9673, 0.2538, -1.448e-07, 0.9982, -0.05983, -0.4371, 0.8976, -0.05664, 0.5502, 0.7988, 0.2433, 0.1988, 0.842, -0.5015, 0.8389, 0.475, -0.2655, 0.4783, 0.8771, -0.04378, -0.4371, 0.8976, -0.05664, -1.448e-07, 0.9982, -0.05983, -1.26e-07, 0.9336, -0.3582, -0.3365, 0.8915, -0.3033, 0.4783, 0.8771, -0.04378, 0.8389, 0.475, -0.2655, 0.6473, 0.5954, -0.476, 0.4344, 0.8469, -0.3066, -0.3365, 0.8915, -0.3033, -1.26e-07, 0.9336, -0.3582, -0.09321, 0.2737, -0.9573, -0.3132, 0.1838, -0.9317, 0.4344, 0.8469, -0.3066, 0.6473, 0.5954, -0.476, 0.3883, 0.1566, -0.9081, 0.2202, 0.1463, -0.9644, -1.26e-07, 0.9336, -0.3582, 0.4344, 0.8469, -0.3066, 0.2202, 0.1463, -0.9644, -0.09321, 0.2737, -0.9573, -1.448e-07, 0.9982, -0.05983, 0.4783, 0.8771, -0.04378, 0.4344, 0.8469, -0.3066, -1.26e-07, 0.9336, -0.3582, -4.578e-08, 0.9673, 0.2538, 0.5502, 0.7988, 0.2433, 0.4783, 0.8771, -0.04378, -1.448e-07, 0.9982, -0.05983, -0.05914, 0.5229, 0.8504, 0.1657, 0.6293, 0.7593, 0.5502, 0.7988, 0.2433, -4.578e-08, 0.9673, 0.2538, -0.8078, 0.3688, -0.4598, -0.3365, 0.8915, -0.3033, -0.3132, 0.1838, -0.9317, -0.4197, 0.5593, -0.7148, -0.8508, 0.504, -0.1487, -0.4371, 0.8976, -0.05664, -0.3365, 0.8915, -0.3033, -0.8078, 0.3688, -0.4598, -0.2649, 0.961, 0.07933, -0.2105, 0.955, 0.209, -0.4371, 0.8976, -0.05664, -0.8508, 0.504, -0.1487, 0.02311, 0.9806, 0.1945, -0.4485, 0.5076, 0.7357, -0.2105, 0.955, 0.209, -0.2649, 0.961, 0.07933])] * 3)])
arm_armature_001 = bpy.data.armatures.new('Armature.001')  # bones are not reproduced

# ---- objects
ob_armature = bpy.data.objects.new('Armature', arm_armature_001)
ob_koalahead = bpy.data.objects.new('KoalaHead', me_plane_001)

# ---- transforms, parenting, visibility, modifiers, constraints
ob_armature.location = (0.0, 0.0, 0.0)
ob_armature.show_in_front = True
ob_armature.lineart.crease_threshold = 0.0
ob_koalahead.parent = ob_armature
ob_koalahead.location = (-2.793e-19, -0.112, 1.047)
ob_koalahead.scale = (1.113, 1.113, 1.113)
ob_koalahead.color = (0.8, 0.8, 0.8, 1.0)
_vg = ob_koalahead.vertex_groups.new(name='Lower_Torso')
_vg = ob_koalahead.vertex_groups.new(name='Torso')
_vg = ob_koalahead.vertex_groups.new(name='Upper_Torso')
for _i, _w in zip([0, 1, 2, 4, 12, 13, 14, 16, 24, 25, 45, 48, 49, 56, 57, 58, 59, 67, 68, 69, 71, 79, 80, 81, 83, 92, 93, 113, 114, 115, 118, 119, 126, 127, 128, 129, 130, 131, 132, 133, 134, 135, 136, 137, 138], [0.2271, 0.006444, 0.05689, 0.0166, 0.1842, 0.5129, 0.04166, 0.05745, 0.1354, 0.004011, 0.1528, 0.3075, 0.07082, 0.5532, 0.2101, 0.007034, 0.04777, 0.2269, 0.006927, 0.0572, 0.01712, 0.1844, 0.5122, 0.04045, 0.05763, 0.1355, 0.004478, 0.5226, 0.155, 0.1529, 0.3074, 0.07102, 0.1483, 0.2448, 0.3565, 0.09772, 0.5327, 0.07762, 0.1901, 0.2917, 0.09833, 0.5331, 0.07738, 0.1901, 0.2918]): _vg.add([_i], _w, 'REPLACE')
_vg = ob_koalahead.vertex_groups.new(name='Head')
for _i, _w in zip([0, 1, 2, 3, 4, 5, 6, 7, 8, 9, 10, 11, 12, 13, 14, 15, 16, 17, 18, 19, 20, 21, 22, 23, 24, 25, 26, 27, 28, 29, 30, 31, 32, 33, 34, 35, 36, 37, 38, 39, 40, 41, 42, 43, 44, 45, 46, 47, 48, 49, 50, 51, 52, 53, 54, 55, 56, 57, 58, 59, 60, 61, 62, 63, 64, 65, 66, 67, 68, 69, 70, 71, 72, 73, 74, 75, 76, 77, 78, 79, 80, 81, 82, 83, 84, 85, 86, 87, 88, 89, 90, 91, 92, 93, 94, 95, 96, 97, 98, 99, 100, 101, 102, 103, 104, 105, 106, 107, 108, 109, 110, 111, 112, 113, 114, 115, 116, 117, 118, 119, 120, 121, 122, 123, 124, 125, 126, 127, 128, 129, 130, 131, 132, 133, 134, 135, 136, 137, 138], [1.0, 1.0, 1.0, 1.0, 1.0, 1.0, 1.0, 1.0, 1.0, 1.0, 1.0, 1.0, 1.0, 1.0, 1.0, 1.0, 1.0, 1.0, 1.0, 1.0, 1.0, 1.0, 1.0, 1.0, 1.0, 1.0, 1.0, 1.0, 1.0, 1.0, 1.0, 1.0, 1.0, 0.9752, 0.9737, 0.9799, 0.9798, 0.9716, 0.9741, 0.977, 0.978, 0.9773, 0.9765, 1.0, 0.9774, 1.0, 1.0, 1.0, 1.0, 1.0, 1.0, 0.9605, 0.9798, 0.9702, 0.9779, 0.9772, 1.0, 1.0, 1.0, 1.0, 1.0, 1.0, 1.0, 1.0, 1.0, 1.0, 1.0, 1.0, 1.0, 1.0, 1.0, 1.0, 1.0, 1.0, 1.0, 1.0, 1.0, 1.0, 1.0, 1.0, 1.0, 1.0, 1.0, 1.0, 1.0, 1.0, 1.0, 1.0, 1.0, 1.0, 1.0, 1.0, 1.0, 1.0, 1.0, 1.0, 1.0, 1.0, 1.0, 1.0, 1.0, 1.0, 0.9733, 1.0, 1.0, 1.0, 0.9737, 0.9765, 0.9776, 0.9769, 0.9761, 1.0, 1.0, 1.0, 1.0, 1.0, 1.0, 1.0, 1.0, 1.0, 1.0, 0.9736, 1.0, 1.0, 0.9775, 0.9768, 1.0, 1.0, 1.0, 1.0, 1.0, 1.0, 1.0, 1.0, 1.0, 1.0, 1.0, 1.0, 1.0]): _vg.add([_i], _w, 'REPLACE')
_vg = ob_koalahead.vertex_groups.new(name='Lower_Ear_R')
for _i, _w in zip([0, 1, 2, 3, 4, 5, 6, 7, 12, 13, 14, 15, 16, 17, 19, 24, 25, 26, 27, 31, 32, 34, 35, 36, 38, 45, 46, 47, 48, 49, 50, 52, 56, 57, 58, 60, 113, 126, 127, 128, 130, 131, 132, 133, 134, 135, 136, 137, 138], [0.5179, 0.8043, 0.2211, 0.6509, 0.1153, 0.2089, 0.03178, 0.06645, 0.1452, 0.1118, 0.06102, 0.473, 0.05382, 0.2084, 0.02941, 0.6782, 0.2893, 0.1429, 0.05382, 0.1766, 0.229, 0.06007, 0.08644, 0.09313, 0.02036, 0.5016, 0.7421, 0.07419, 0.1436, 0.6887, 0.2476, 0.09885, 0.03957, 0.04034, 0.06193, 0.04102, 0.04151, 0.178, 0.1794, 0.1279, 0.01978, 0.08901, 0.08972, 0.06397, 0.03051, 0.07569, 0.4912, 0.4288, 0.3229]): _vg.add([_i], _w, 'REPLACE')
_vg = ob_koalahead.vertex_groups.new(name='Ear_R')
for _i, _w in zip([1, 2, 3, 5, 14, 15, 17, 24, 25, 26, 31, 32, 33, 34, 35, 36, 37, 38, 39, 40, 41, 42, 43, 44, 46, 47, 49, 50, 51, 52, 53, 54, 55, 58, 60, 114, 126, 127, 128, 129, 131, 132, 133, 134, 136, 137, 138], [0.1408, 0.0009407, 0.17, 0.05946, 0.8714, 0.3505, 0.122, 0.0524, 0.05541, 0.009578, 0.7729, 0.7459, 0.9698, 0.9198, 0.8884, 0.8958, 0.9891, 0.9532, 0.9769, 0.9753, 0.9864, 0.9875, 0.9869, 0.9967, 0.1746, 0.848, 0.06856, 0.7249, 0.9644, 0.8889, 0.9821, 0.975, 0.9873, 0.061, 0.01967, 0.1058, 0.0755, 0.03954, 0.01511, 0.05288, 0.03775, 0.01977, 0.007555, 0.4886, 0.1082, 0.04597, 0.007555]): _vg.add([_i], _w, 'REPLACE')
_vg = ob_koalahead.vertex_groups.new(name='Lower_Ear_L')
for _i, _w in zip([17, 47, 56, 57, 58, 60, 62, 67, 68, 69, 70, 71, 72, 73, 74, 79, 80, 81, 82, 83, 84, 86, 92, 93, 94, 95, 99, 100, 102, 103, 104, 106, 113, 114, 115, 116, 117, 118, 119, 120, 122, 126, 127, 128, 129, 130, 131, 132, 133, 134, 135, 136, 137, 138], [6.262e-05, 0.007604, 0.04012, 0.0409, 0.1502, 0.07768, 0.0007848, 0.5178, 0.8031, 0.2227, 0.6537, 0.1167, 0.2131, 0.03362, 0.0694, 0.1457, 0.1123, 0.06829, 0.4863, 0.05442, 0.2229, 0.03943, 0.6784, 0.2915, 0.1453, 0.05543, 0.177, 0.2295, 0.06103, 0.08654, 0.09366, 0.02126, 0.04207, 0.5158, 0.5016, 0.7413, 0.1001, 0.1441, 0.6884, 0.2481, 0.09938, 0.3989, 0.3086, 0.2019, 0.2921, 0.07621, 0.601, 0.4935, 0.3599, 0.2579, 0.02006, 0.1994, 0.1543, 0.1009]): _vg.add([_i], _w, 'REPLACE')
_vg = ob_koalahead.vertex_groups.new(name='Ear_L')
for _i, _w in zip([58, 60, 68, 69, 70, 72, 81, 82, 84, 92, 93, 94, 99, 100, 101, 102, 103, 104, 105, 106, 107, 108, 109, 110, 111, 112, 114, 116, 117, 119, 120, 121, 122, 123, 124, 125, 126, 127, 128, 129, 131, 132, 133, 134, 136, 137, 138], [0.0611, 0.01985, 0.1425, 0.001702, 0.1704, 0.05999, 0.8731, 0.3505, 0.1224, 0.05305, 0.05599, 0.01043, 0.7757, 0.7455, 0.9706, 0.9208, 0.8901, 0.8954, 0.9894, 0.954, 0.9773, 0.9749, 0.9862, 0.9875, 0.9868, 0.9966, 0.106, 0.1757, 0.8498, 0.06926, 0.7246, 0.9651, 0.8886, 0.9825, 0.9747, 0.987, 0.07597, 0.03977, 0.01515, 0.4896, 0.1092, 0.04641, 0.007573, 0.05301, 0.03799, 0.01988, 0.007573]): _vg.add([_i], _w, 'REPLACE')
_vg = ob_koalahead.vertex_groups.new(name='Front_Shoulder_R')
for _i, _w in zip([0, 13, 56, 126, 127, 128, 130, 131, 132, 133, 135, 136, 137, 138], [0.005773, 0.03181, 0.002638, 0.0003768, 0.0006594, 0.002368, 0.001319, 0.0001884, 0.0003297, 0.001184, 0.01723, 0.0001884, 0.0003297, 0.00407]): _vg.add([_i], _w, 'REPLACE')
_vg = ob_koalahead.vertex_groups.new(name='Front_Forearm_R')
_vg = ob_koalahead.vertex_groups.new(name='Front_Arm_R')
_vg = ob_koalahead.vertex_groups.new(name='Front_Hand_R')
_vg = ob_koalahead.vertex_groups.new(name='Front_Shoulder_L')
for _i, _w in zip([56, 67, 80, 113, 118, 126, 127, 128, 130, 131, 132, 133, 135, 136, 137, 138], [0.02962, 0.01166, 0.05003, 0.01944, 0.009165, 0.004231, 0.007404, 0.01519, 0.03982, 0.002115, 0.003702, 0.01343, 0.01481, 0.002115, 0.003702, 0.007596]): _vg.add([_i], _w, 'REPLACE')
_vg = ob_koalahead.vertex_groups.new(name='Front_Forearm_L')
_vg = ob_koalahead.vertex_groups.new(name='Front_Arm_L')
_vg = ob_koalahead.vertex_groups.new(name='Front_Hand_L')
_vg = ob_koalahead.vertex_groups.new(name='Tail')
_vg = ob_koalahead.vertex_groups.new(name='Back_Upper_R')
_vg = ob_koalahead.vertex_groups.new(name='Back_Foreleg_R')
_vg = ob_koalahead.vertex_groups.new(name='Back_Leg_R')
_vg = ob_koalahead.vertex_groups.new(name='Back_Foot_R')
_vg = ob_koalahead.vertex_groups.new(name='Back_Upper_L')
_vg = ob_koalahead.vertex_groups.new(name='Back_Foreleg_L')
_vg = ob_koalahead.vertex_groups.new(name='Back_Leg_L')
_vg = ob_koalahead.vertex_groups.new(name='Back_Foot_L')
_vg = ob_koalahead.vertex_groups.new(name='LowerSpine')
_vg = ob_koalahead.vertex_groups.new(name='Spine')
_vg = ob_koalahead.vertex_groups.new(name='UpperSpine')
_vg = ob_koalahead.vertex_groups.new(name='Neck')
for _i, _w in zip([0, 2, 4, 6, 12, 13, 16, 18, 24, 45, 48, 56, 57, 59, 61, 65, 67, 69, 71, 73, 79, 80, 83, 85, 92, 113, 115, 118, 127, 128, 130, 132, 133, 135, 137, 138], [0.0, 0.0, 0.0, 0.0, 0.0, 0.0, 0.0, 0.0, 0.0, 0.0, 0.0, 0.0, 0.0, 0.0, 0.0, 0.0, 0.0, 0.0, 0.0, 0.0, 0.0, 0.0, 0.0, 0.0, 0.0, 0.0, 0.0, 0.0, 0.0, 0.0, 0.0, 0.0, 0.0, 0.0, 0.0, 0.0]): _vg.add([_i], _w, 'REPLACE')
_vg = ob_koalahead.vertex_groups.new(name='Shoulder.L')
_vg = ob_koalahead.vertex_groups.new(name='UpperArm.L')
_vg = ob_koalahead.vertex_groups.new(name='LowerArm.L')
for _i, _w in zip([121], [0.02641]): _vg.add([_i], _w, 'REPLACE')
_vg = ob_koalahead.vertex_groups.new(name='Hand.L')
_vg = ob_koalahead.vertex_groups.new(name='Shoulder.R')
_vg = ob_koalahead.vertex_groups.new(name='UpperArm.R')
_vg = ob_koalahead.vertex_groups.new(name='LowerArm.R')
for _i, _w in zip([51], [0.01731]): _vg.add([_i], _w, 'REPLACE')
_vg = ob_koalahead.vertex_groups.new(name='Hand.R')
_vg = ob_koalahead.vertex_groups.new(name='UpperLeg.L')
_vg = ob_koalahead.vertex_groups.new(name='LowerLeg.L')
_vg = ob_koalahead.vertex_groups.new(name='Foot.L')
_vg = ob_koalahead.vertex_groups.new(name='UpperLeg.R')
_vg = ob_koalahead.vertex_groups.new(name='LowerLeg.R')
_vg = ob_koalahead.vertex_groups.new(name='Foot.R')
_m = ob_koalahead.modifiers.new('Armature', 'ARMATURE')
_m.object = ob_armature

# ---- collection membership
scene.collection.objects.link(ob_armature)
scene.collection.objects.link(ob_koalahead)

# ---- scene / render settings (as saved in the file)
scene.frame_start = 1; scene.frame_end = 24; scene.frame_set(1)
scene.render.engine = 'BLENDER_EEVEE_NEXT'
scene.render.resolution_x = 1024
scene.render.resolution_y = 1024
scene.render.resolution_percentage = 50
scene.render.fps = 25
scene.render.dither_intensity = 0.0
scene.cycles.use_denoising = False
scene.cycles.samples = 128
scene.cycles.sampling_pattern = 'TABULATED_SOBOL'
scene.cycles.use_adaptive_sampling = False
scene.cycles.use_light_tree = False
scene.cycles.blur_glossy = 0.0
scene.cycles.sample_clamp_indirect = 0.0
scene.view_settings.view_transform = 'Standard'
bpy.context.view_layer.update()

# ---- added for rendering (the .blend has no active camera and no usable light): camera, sun
cam_auto = bpy.data.cameras.new('AutoCamera')
cam_auto.lens = 50.0
cam_auto.sensor_width = 36.0
cam_auto.clip_end = 1000.0
ob_auto_camera = bpy.data.objects.new('AutoCamera', cam_auto)
scene.collection.objects.link(ob_auto_camera)
ob_auto_camera.location = (1.32057, -1.63601, 2.10712)
ob_auto_camera.rotation_euler = (1.09748, -7.21219e-08, 0.694738)
scene.camera = ob_auto_camera
light_auto_sun = bpy.data.lights.new('AutoSun', 'SUN')
light_auto_sun.energy = 3.0
light_auto_sun.angle = 0.0523599
ob_auto_sun = bpy.data.objects.new('AutoSun', light_auto_sun)
scene.collection.objects.link(ob_auto_sun)
ob_auto_sun.rotation_euler = (0.872665, 0.174533, 0.523599)
bpy.context.view_layer.update()
